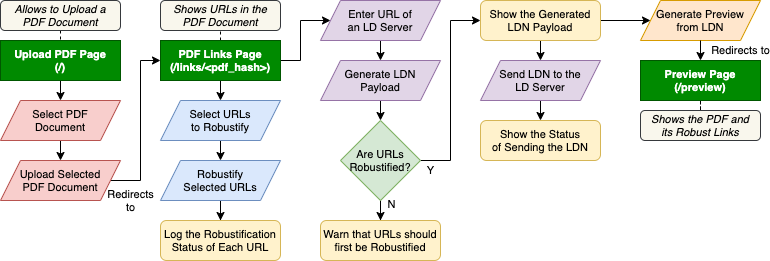

The diagram above was exported from draw.io. Its source (the exported page's mxGraphModel, read from the mxfile embedded in the PNG):
<mxGraphModel dx="1298" dy="892" grid="1" gridSize="10" guides="1" tooltips="1" connect="1" arrows="1" fold="1" page="1" pageScale="1" pageWidth="850" pageHeight="1100" math="0" shadow="0">
  <root>
    <mxCell id="0" />
    <mxCell id="1" parent="0" />
    <mxCell id="2" style="edgeStyle=orthogonalEdgeStyle;rounded=0;orthogonalLoop=1;jettySize=auto;html=1;exitX=0.5;exitY=1;exitDx=0;exitDy=0;entryX=0.5;entryY=0;entryDx=0;entryDy=0;fontSize=11;" edge="1" source="3" target="9" parent="1">
      <mxGeometry relative="1" as="geometry" />
    </mxCell>
    <mxCell id="3" value="&lt;div style=&quot;font-size: 11px;&quot;&gt;Upload PDF&amp;nbsp;&lt;span style=&quot;font-size: 11px;&quot;&gt;Page&lt;/span&gt;&lt;/div&gt;&lt;div style=&quot;font-size: 11px;&quot;&gt;&lt;span style=&quot;font-size: 11px;&quot;&gt;(/)&lt;/span&gt;&lt;/div&gt;" style="rounded=0;whiteSpace=wrap;html=1;fillColor=#008a00;strokeColor=#005700;fontColor=#ffffff;fontSize=11;fontStyle=1" vertex="1" parent="1">
      <mxGeometry x="160" y="80" width="120" height="40" as="geometry" />
    </mxCell>
    <mxCell id="4" style="edgeStyle=orthogonalEdgeStyle;rounded=0;orthogonalLoop=1;jettySize=auto;html=1;exitX=0.5;exitY=1;exitDx=0;exitDy=0;entryX=0.5;entryY=0;entryDx=0;entryDy=0;fontSize=11;" edge="1" source="7" target="13" parent="1">
      <mxGeometry relative="1" as="geometry" />
    </mxCell>
    <mxCell id="5" style="edgeStyle=orthogonalEdgeStyle;rounded=0;orthogonalLoop=1;jettySize=auto;html=1;exitX=0.5;exitY=0;exitDx=0;exitDy=0;entryX=0.5;entryY=1;entryDx=0;entryDy=0;endArrow=none;endFill=0;strokeColor=#000000;dashed=1;fontSize=11;" edge="1" source="7" target="27" parent="1">
      <mxGeometry relative="1" as="geometry" />
    </mxCell>
    <mxCell id="6" style="edgeStyle=orthogonalEdgeStyle;rounded=0;orthogonalLoop=1;jettySize=auto;html=1;exitX=1;exitY=0.5;exitDx=0;exitDy=0;entryX=0;entryY=0.5;entryDx=0;entryDy=0;fontSize=11;endArrow=classic;endFill=1;strokeColor=#000000;" edge="1" source="7" target="17" parent="1">
      <mxGeometry relative="1" as="geometry" />
    </mxCell>
    <mxCell id="7" value="&lt;div style=&quot;font-size: 11px;&quot;&gt;PDF Links&amp;nbsp;&lt;span style=&quot;font-size: 11px;&quot;&gt;Page&lt;/span&gt;&lt;/div&gt;&lt;div style=&quot;font-size: 11px;&quot;&gt;&lt;span style=&quot;font-size: 11px;&quot;&gt;(/links/&amp;lt;pdf_hash&amp;gt;)&lt;/span&gt;&lt;/div&gt;" style="rounded=0;whiteSpace=wrap;html=1;fillColor=#008a00;strokeColor=#005700;fontColor=#ffffff;fontSize=11;fontStyle=1" vertex="1" parent="1">
      <mxGeometry x="320" y="80" width="120" height="40" as="geometry" />
    </mxCell>
    <mxCell id="8" style="edgeStyle=orthogonalEdgeStyle;rounded=0;orthogonalLoop=1;jettySize=auto;html=1;exitX=0.5;exitY=1;exitDx=0;exitDy=0;entryX=0.5;entryY=0;entryDx=0;entryDy=0;fontSize=11;" edge="1" source="9" target="11" parent="1">
      <mxGeometry relative="1" as="geometry" />
    </mxCell>
    <mxCell id="9" value="Select PDF&lt;br style=&quot;font-size: 11px;&quot;&gt;Document" style="shape=parallelogram;perimeter=parallelogramPerimeter;whiteSpace=wrap;html=1;fixedSize=1;fillColor=#f8cecc;strokeColor=#b85450;fontSize=11;" vertex="1" parent="1">
      <mxGeometry x="160" y="140" width="120" height="40" as="geometry" />
    </mxCell>
    <mxCell id="10" value="Redirects&lt;br&gt;to" style="edgeStyle=orthogonalEdgeStyle;rounded=0;orthogonalLoop=1;jettySize=auto;html=1;exitX=1;exitY=0.5;exitDx=0;exitDy=0;entryX=0;entryY=0.5;entryDx=0;entryDy=0;fontSize=11;" edge="1" source="11" target="7" parent="1">
      <mxGeometry x="-0.7647" y="-20" relative="1" as="geometry">
        <mxPoint x="220" y="270" as="targetPoint" />
        <mxPoint as="offset" />
      </mxGeometry>
    </mxCell>
    <mxCell id="11" value="Upload Selected&lt;br style=&quot;font-size: 11px;&quot;&gt;PDF Document" style="shape=parallelogram;perimeter=parallelogramPerimeter;whiteSpace=wrap;html=1;fixedSize=1;fillColor=#f8cecc;strokeColor=#b85450;fontSize=11;" vertex="1" parent="1">
      <mxGeometry x="160" y="200" width="120" height="40" as="geometry" />
    </mxCell>
    <mxCell id="12" style="edgeStyle=orthogonalEdgeStyle;rounded=0;orthogonalLoop=1;jettySize=auto;html=1;exitX=0.5;exitY=1;exitDx=0;exitDy=0;entryX=0.5;entryY=0;entryDx=0;entryDy=0;fontSize=11;endArrow=classic;endFill=1;strokeColor=#000000;" edge="1" source="13" target="15" parent="1">
      <mxGeometry relative="1" as="geometry" />
    </mxCell>
    <mxCell id="13" value="Select URLs&lt;br style=&quot;font-size: 11px;&quot;&gt;to Robustify" style="shape=parallelogram;perimeter=parallelogramPerimeter;whiteSpace=wrap;html=1;fixedSize=1;fillColor=#dae8fc;strokeColor=#6c8ebf;fontSize=11;" vertex="1" parent="1">
      <mxGeometry x="320" y="140" width="120" height="40" as="geometry" />
    </mxCell>
    <mxCell id="14" style="edgeStyle=orthogonalEdgeStyle;rounded=0;orthogonalLoop=1;jettySize=auto;html=1;exitX=0.5;exitY=1;exitDx=0;exitDy=0;fontSize=11;endArrow=classic;endFill=1;strokeColor=#000000;" edge="1" source="15" target="20" parent="1">
      <mxGeometry relative="1" as="geometry" />
    </mxCell>
    <mxCell id="15" value="Robustify&lt;br style=&quot;font-size: 11px;&quot;&gt;Selected URLs" style="shape=parallelogram;perimeter=parallelogramPerimeter;whiteSpace=wrap;html=1;fixedSize=1;fillColor=#dae8fc;strokeColor=#6c8ebf;fontSize=11;" vertex="1" parent="1">
      <mxGeometry x="320" y="200" width="120" height="40" as="geometry" />
    </mxCell>
    <mxCell id="16" style="edgeStyle=orthogonalEdgeStyle;rounded=0;orthogonalLoop=1;jettySize=auto;html=1;exitX=0.5;exitY=1;exitDx=0;exitDy=0;entryX=0.5;entryY=0;entryDx=0;entryDy=0;fontSize=11;" edge="1" source="17" target="19" parent="1">
      <mxGeometry relative="1" as="geometry" />
    </mxCell>
    <mxCell id="17" value="Enter URL of&lt;br style=&quot;font-size: 11px;&quot;&gt;an LD Server" style="shape=parallelogram;perimeter=parallelogramPerimeter;whiteSpace=wrap;html=1;fixedSize=1;fillColor=#e1d5e7;strokeColor=#9673a6;fontSize=11;" vertex="1" parent="1">
      <mxGeometry x="480" y="40" width="120" height="40" as="geometry" />
    </mxCell>
    <mxCell id="18" style="edgeStyle=orthogonalEdgeStyle;rounded=0;orthogonalLoop=1;jettySize=auto;html=1;exitX=0.5;exitY=1;exitDx=0;exitDy=0;entryX=0.5;entryY=0;entryDx=0;entryDy=0;fontSize=11;endArrow=classic;endFill=1;strokeColor=#000000;" edge="1" source="19" target="33" parent="1">
      <mxGeometry relative="1" as="geometry" />
    </mxCell>
    <mxCell id="19" value="Generate LDN&lt;br&gt;Payload" style="shape=parallelogram;perimeter=parallelogramPerimeter;whiteSpace=wrap;html=1;fixedSize=1;fillColor=#e1d5e7;strokeColor=#9673a6;fontSize=11;" vertex="1" parent="1">
      <mxGeometry x="480" y="100" width="120" height="40" as="geometry" />
    </mxCell>
    <mxCell id="20" value="&lt;div style=&quot;font-size: 11px&quot;&gt;Log the Robustification&lt;/div&gt;&lt;div style=&quot;font-size: 11px&quot;&gt;Status&lt;span&gt;&amp;nbsp;of Each URL&lt;/span&gt;&lt;/div&gt;" style="rounded=1;whiteSpace=wrap;html=1;fillColor=#fff2cc;strokeColor=#d6b656;fontSize=11;" vertex="1" parent="1">
      <mxGeometry x="320" y="260" width="120" height="40" as="geometry" />
    </mxCell>
    <mxCell id="21" value="&lt;div style=&quot;font-size: 11px&quot;&gt;Show the&amp;nbsp;&lt;span&gt;Status&lt;/span&gt;&lt;/div&gt;&lt;div style=&quot;font-size: 11px&quot;&gt;&lt;span&gt;of Sending the LDN&lt;/span&gt;&lt;/div&gt;" style="rounded=1;whiteSpace=wrap;html=1;fillColor=#fff2cc;strokeColor=#d6b656;fontSize=11;fontStyle=0" vertex="1" parent="1">
      <mxGeometry x="640" y="160" width="120" height="40" as="geometry" />
    </mxCell>
    <mxCell id="22" style="edgeStyle=orthogonalEdgeStyle;rounded=0;orthogonalLoop=1;jettySize=auto;html=1;exitX=0.5;exitY=1;exitDx=0;exitDy=0;endArrow=none;endFill=0;strokeColor=#000000;dashed=1;fontSize=11;" edge="1" source="23" target="26" parent="1">
      <mxGeometry relative="1" as="geometry" />
    </mxCell>
    <mxCell id="23" value="&lt;div style=&quot;font-size: 11px&quot;&gt;Preview&amp;nbsp;&lt;span style=&quot;font-size: 11px&quot;&gt;Page&lt;/span&gt;&lt;/div&gt;&lt;div style=&quot;font-size: 11px&quot;&gt;&lt;span style=&quot;font-size: 11px&quot;&gt;(/preview)&lt;/span&gt;&lt;/div&gt;" style="rounded=0;whiteSpace=wrap;html=1;fillColor=#008a00;strokeColor=#005700;fontColor=#ffffff;fontSize=11;fontStyle=1" vertex="1" parent="1">
      <mxGeometry x="800" y="100" width="120" height="40" as="geometry" />
    </mxCell>
    <mxCell id="24" value="Generate Preview&lt;br&gt;from LDN" style="shape=parallelogram;perimeter=parallelogramPerimeter;whiteSpace=wrap;html=1;fixedSize=1;fillColor=#ffe6cc;strokeColor=#d79b00;fontSize=11;" vertex="1" parent="1">
      <mxGeometry x="800" y="40" width="120" height="40" as="geometry" />
    </mxCell>
    <mxCell id="25" value="Redirects to" style="edgeStyle=orthogonalEdgeStyle;rounded=0;orthogonalLoop=1;jettySize=auto;html=1;exitX=0.5;exitY=1;exitDx=0;exitDy=0;entryX=0.5;entryY=0;entryDx=0;entryDy=0;fontSize=11;" edge="1" source="24" target="23" parent="1">
      <mxGeometry y="40" relative="1" as="geometry">
        <mxPoint x="710" y="170" as="sourcePoint" />
        <mxPoint x="710" y="190" as="targetPoint" />
        <mxPoint as="offset" />
      </mxGeometry>
    </mxCell>
    <mxCell id="26" value="&lt;div style=&quot;font-size: 11px&quot;&gt;Shows the PDF and&lt;/div&gt;&lt;div style=&quot;font-size: 11px&quot;&gt;its Robust Links&lt;/div&gt;" style="rounded=1;whiteSpace=wrap;html=1;fillColor=#f9f7ed;strokeColor=#36393d;fontSize=11;fontStyle=2" vertex="1" parent="1">
      <mxGeometry x="800" y="150" width="120" height="30" as="geometry" />
    </mxCell>
    <mxCell id="27" value="&lt;div style=&quot;font-size: 11px&quot;&gt;Shows URLs in the&lt;/div&gt;&lt;div style=&quot;font-size: 11px&quot;&gt;PDF Document&lt;/div&gt;" style="rounded=1;whiteSpace=wrap;html=1;fillColor=#f9f7ed;strokeColor=#36393d;fontSize=11;fontStyle=2" vertex="1" parent="1">
      <mxGeometry x="320" y="40" width="120" height="30" as="geometry" />
    </mxCell>
    <mxCell id="28" style="edgeStyle=orthogonalEdgeStyle;rounded=0;orthogonalLoop=1;jettySize=auto;html=1;exitX=0.5;exitY=1;exitDx=0;exitDy=0;entryX=0.5;entryY=0;entryDx=0;entryDy=0;fontSize=11;endArrow=none;endFill=0;strokeColor=#000000;dashed=1;" edge="1" source="29" target="3" parent="1">
      <mxGeometry relative="1" as="geometry" />
    </mxCell>
    <mxCell id="29" value="&lt;div style=&quot;font-size: 11px&quot;&gt;Allows to Upload a&lt;/div&gt;&lt;div style=&quot;font-size: 11px&quot;&gt;PDF Document&lt;/div&gt;" style="rounded=1;whiteSpace=wrap;html=1;fillColor=#f9f7ed;strokeColor=#36393d;fontSize=11;fontStyle=2" vertex="1" parent="1">
      <mxGeometry x="160" y="40" width="120" height="30" as="geometry" />
    </mxCell>
    <mxCell id="30" style="edgeStyle=orthogonalEdgeStyle;rounded=0;orthogonalLoop=1;jettySize=auto;html=1;exitX=0.5;exitY=1;exitDx=0;exitDy=0;fontSize=11;endArrow=classic;endFill=1;strokeColor=#000000;" edge="1" source="33" target="34" parent="1">
      <mxGeometry relative="1" as="geometry">
        <mxPoint x="600" y="200" as="targetPoint" />
      </mxGeometry>
    </mxCell>
    <mxCell id="31" value="N" style="edgeLabel;html=1;align=center;verticalAlign=middle;resizable=0;points=[];fontSize=11;" vertex="1" connectable="0" parent="30">
      <mxGeometry x="-0.4" y="1" relative="1" as="geometry">
        <mxPoint x="9" y="-15" as="offset" />
      </mxGeometry>
    </mxCell>
    <mxCell id="32" value="Y" style="edgeStyle=orthogonalEdgeStyle;rounded=0;orthogonalLoop=1;jettySize=auto;html=1;exitX=1;exitY=0.5;exitDx=0;exitDy=0;entryX=0;entryY=0.5;entryDx=0;entryDy=0;fontSize=11;endArrow=classic;endFill=1;strokeColor=#000000;" edge="1" source="33" target="39" parent="1">
      <mxGeometry x="-0.9" y="-10" relative="1" as="geometry">
        <mxPoint as="offset" />
      </mxGeometry>
    </mxCell>
    <mxCell id="33" value="Are URLs&lt;br&gt;Robustified?" style="rhombus;whiteSpace=wrap;html=1;fontSize=11;fillColor=#d5e8d4;strokeColor=#82b366;" vertex="1" parent="1">
      <mxGeometry x="500" y="160" width="80" height="80" as="geometry" />
    </mxCell>
    <mxCell id="34" value="&lt;div style=&quot;font-size: 11px&quot;&gt;Warn that URLs should first be Robustified&lt;/div&gt;" style="rounded=1;whiteSpace=wrap;html=1;fillColor=#fff2cc;strokeColor=#d6b656;fontSize=11;" vertex="1" parent="1">
      <mxGeometry x="480" y="260" width="120" height="40" as="geometry" />
    </mxCell>
    <mxCell id="35" style="edgeStyle=orthogonalEdgeStyle;rounded=0;orthogonalLoop=1;jettySize=auto;html=1;exitX=0.5;exitY=1;exitDx=0;exitDy=0;entryX=0.5;entryY=0;entryDx=0;entryDy=0;fontSize=11;endArrow=classic;endFill=1;strokeColor=#000000;" edge="1" source="36" target="21" parent="1">
      <mxGeometry relative="1" as="geometry" />
    </mxCell>
    <mxCell id="36" value="Send LDN to the&lt;br&gt;LD Server" style="shape=parallelogram;perimeter=parallelogramPerimeter;whiteSpace=wrap;html=1;fixedSize=1;fillColor=#e1d5e7;strokeColor=#9673a6;fontSize=11;" vertex="1" parent="1">
      <mxGeometry x="640" y="100" width="120" height="40" as="geometry" />
    </mxCell>
    <mxCell id="37" style="edgeStyle=orthogonalEdgeStyle;rounded=0;orthogonalLoop=1;jettySize=auto;html=1;exitX=0.5;exitY=1;exitDx=0;exitDy=0;entryX=0.5;entryY=0;entryDx=0;entryDy=0;fontSize=11;endArrow=classic;endFill=1;strokeColor=#000000;" edge="1" source="39" target="36" parent="1">
      <mxGeometry relative="1" as="geometry" />
    </mxCell>
    <mxCell id="38" style="edgeStyle=orthogonalEdgeStyle;rounded=0;orthogonalLoop=1;jettySize=auto;html=1;exitX=1;exitY=0.5;exitDx=0;exitDy=0;entryX=0;entryY=0.5;entryDx=0;entryDy=0;fontSize=11;endArrow=classic;endFill=1;strokeColor=#000000;" edge="1" source="39" target="24" parent="1">
      <mxGeometry relative="1" as="geometry" />
    </mxCell>
    <mxCell id="39" value="&lt;div style=&quot;font-size: 11px&quot;&gt;Show the Generated&lt;/div&gt;&lt;div style=&quot;font-size: 11px&quot;&gt;LDN Payload&lt;/div&gt;" style="rounded=1;whiteSpace=wrap;html=1;fillColor=#fff2cc;strokeColor=#d6b656;fontSize=11;" vertex="1" parent="1">
      <mxGeometry x="640" y="40" width="120" height="40" as="geometry" />
    </mxCell>
  </root>
</mxGraphModel>